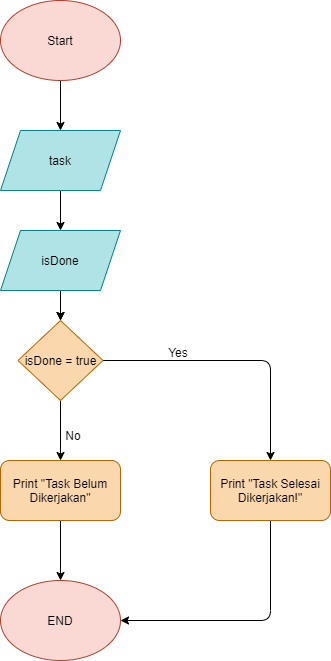

The diagram above was exported from draw.io. Its source (the exported page's mxGraphModel, read from the mxfile embedded in the PNG):
<mxGraphModel dx="404" dy="221" grid="1" gridSize="10" guides="1" tooltips="1" connect="1" arrows="1" fold="1" page="1" pageScale="1" pageWidth="850" pageHeight="1100" background="#ffffff" math="0" shadow="0">
  <root>
    <mxCell id="0" />
    <mxCell id="1" parent="0" />
    <mxCell id="10" style="edgeStyle=none;html=1;entryX=0.5;entryY=0;entryDx=0;entryDy=0;fontColor=#000000;strokeColor=#000000;" parent="1" source="5" target="9" edge="1">
      <mxGeometry relative="1" as="geometry" />
    </mxCell>
    <mxCell id="5" value="&lt;font color=&quot;#000000&quot;&gt;task&lt;/font&gt;" style="shape=parallelogram;perimeter=parallelogramPerimeter;whiteSpace=wrap;html=1;fixedSize=1;fillColor=#b0e3e6;strokeColor=#0e8088;" parent="1" vertex="1">
      <mxGeometry x="340" y="190" width="120" height="60" as="geometry" />
    </mxCell>
    <mxCell id="8" style="edgeStyle=none;html=1;entryX=0.5;entryY=0;entryDx=0;entryDy=0;fontColor=#000000;strokeColor=#000000;" parent="1" source="6" target="5" edge="1">
      <mxGeometry relative="1" as="geometry" />
    </mxCell>
    <mxCell id="6" value="&lt;font color=&quot;#000000&quot;&gt;Start&lt;/font&gt;" style="ellipse;whiteSpace=wrap;html=1;fillColor=#fad9d5;strokeColor=#ae4132;" parent="1" vertex="1">
      <mxGeometry x="340" y="60" width="120" height="80" as="geometry" />
    </mxCell>
    <mxCell id="15" style="edgeStyle=none;html=1;entryX=0.5;entryY=0;entryDx=0;entryDy=0;fontColor=#000000;" parent="1" source="9" target="11" edge="1">
      <mxGeometry relative="1" as="geometry" />
    </mxCell>
    <mxCell id="17" value="" style="edgeStyle=none;html=1;fontColor=#000000;strokeColor=#000000;" parent="1" source="9" target="11" edge="1">
      <mxGeometry relative="1" as="geometry" />
    </mxCell>
    <mxCell id="9" value="&lt;font color=&quot;#000000&quot;&gt;isDone&lt;/font&gt;" style="shape=parallelogram;perimeter=parallelogramPerimeter;whiteSpace=wrap;html=1;fixedSize=1;fillColor=#b0e3e6;strokeColor=#0e8088;" parent="1" vertex="1">
      <mxGeometry x="340" y="290" width="120" height="60" as="geometry" />
    </mxCell>
    <mxCell id="21" style="edgeStyle=none;html=1;entryX=0.5;entryY=0;entryDx=0;entryDy=0;fontColor=#000000;strokeColor=#000000;" parent="1" source="11" target="20" edge="1">
      <mxGeometry relative="1" as="geometry">
        <Array as="points">
          <mxPoint x="610" y="420" />
        </Array>
      </mxGeometry>
    </mxCell>
    <mxCell id="24" style="edgeStyle=none;html=1;entryX=0.5;entryY=0;entryDx=0;entryDy=0;fontColor=#000000;strokeColor=#000000;" parent="1" source="11" target="23" edge="1">
      <mxGeometry relative="1" as="geometry" />
    </mxCell>
    <mxCell id="11" value="&lt;font color=&quot;#000000&quot;&gt;isDone = true&lt;/font&gt;" style="rhombus;whiteSpace=wrap;html=1;fillColor=#fad7ac;strokeColor=#b46504;" parent="1" vertex="1">
      <mxGeometry x="357.5" y="380" width="85" height="80" as="geometry" />
    </mxCell>
    <mxCell id="19" value="Yes" style="text;html=1;strokeColor=none;fillColor=none;align=center;verticalAlign=middle;whiteSpace=wrap;rounded=0;fontColor=#000000;" parent="1" vertex="1">
      <mxGeometry x="488" y="397" width="60" height="30" as="geometry" />
    </mxCell>
    <mxCell id="28" style="edgeStyle=none;html=1;fontColor=#000000;strokeColor=#000000;entryX=1;entryY=0.5;entryDx=0;entryDy=0;" parent="1" source="20" target="26" edge="1">
      <mxGeometry relative="1" as="geometry">
        <mxPoint x="610" y="680" as="targetPoint" />
        <Array as="points">
          <mxPoint x="610" y="680" />
        </Array>
      </mxGeometry>
    </mxCell>
    <mxCell id="20" value="&lt;font color=&quot;#000000&quot;&gt;Print &quot;Task Selesai Dikerjakan!&quot;&lt;/font&gt;" style="rounded=1;whiteSpace=wrap;html=1;fillColor=#fad7ac;strokeColor=#b46504;" parent="1" vertex="1">
      <mxGeometry x="550" y="520" width="120" height="60" as="geometry" />
    </mxCell>
    <mxCell id="27" style="edgeStyle=none;html=1;entryX=0.5;entryY=0;entryDx=0;entryDy=0;fontColor=#000000;strokeColor=#000000;" parent="1" source="23" target="26" edge="1">
      <mxGeometry relative="1" as="geometry" />
    </mxCell>
    <mxCell id="23" value="&lt;font color=&quot;#000000&quot;&gt;Print &quot;Task Belum Dikerjakan&quot;&lt;/font&gt;" style="rounded=1;whiteSpace=wrap;html=1;fillColor=#fad7ac;strokeColor=#b46504;" parent="1" vertex="1">
      <mxGeometry x="340" y="520" width="120" height="60" as="geometry" />
    </mxCell>
    <mxCell id="26" value="&lt;font color=&quot;#000000&quot;&gt;END&lt;/font&gt;" style="ellipse;whiteSpace=wrap;html=1;fillColor=#fad9d5;strokeColor=#ae4132;" parent="1" vertex="1">
      <mxGeometry x="340" y="640" width="120" height="80" as="geometry" />
    </mxCell>
    <mxCell id="30" value="No" style="text;html=1;strokeColor=none;fillColor=none;align=center;verticalAlign=middle;whiteSpace=wrap;rounded=0;fontColor=#000000;" parent="1" vertex="1">
      <mxGeometry x="382.5" y="480" width="60" height="30" as="geometry" />
    </mxCell>
  </root>
</mxGraphModel>